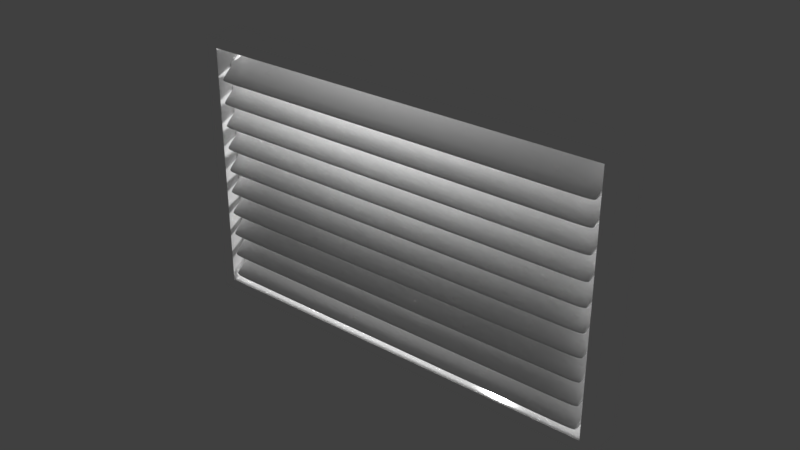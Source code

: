 # Source: Blinds.blend  (saved by Blender 2.79.0; exported with 4.5.12 LTS)
import bpy
from mathutils import Matrix  # noqa: F401  (used for matrix-valued properties, if any)

bpy.ops.wm.read_factory_settings(use_empty=True)
scene = bpy.context.scene
scene.name = 'Scene'

# ---- collections
col_collection_1 = bpy.data.collections.new('Collection 1'); scene.collection.children.link(col_collection_1)
col_collection_2 = bpy.data.collections.new('Collection 2'); scene.collection.children.link(col_collection_2)

# ---- materials (node trees are filled in below, after node groups)
mat_painted_metal = bpy.data.materials.new('Painted metal')
mat_painted_metal.alpha_threshold = 0.0
mat_painted_metal.roughness = 0.5

# ---- material node trees
mat_painted_metal.use_nodes = True; mat_painted_metal.node_tree.nodes.clear()
_N = mat_painted_metal.node_tree.nodes; _L = mat_painted_metal.node_tree.links
n0 = _N.new('ShaderNodeOutputMaterial'); n0.name = 'Material Output'; n0.location = (300, 300)
n1 = _N.new('ShaderNodeBsdfPrincipled'); n1.name = 'Principled BSDF'; n1.location = (83, 328)
n1.width = 150
n1.subsurface_method = 'BURLEY'
n1.inputs[0].default_value = (1.0, 1.0, 1.0, 1.0)
n1.inputs[2].default_value = 0.1333
n1.inputs[3].default_value = 1.45
n1.inputs[9].default_value = (1.0, 1.0, 1.0)
n1.inputs[13].default_value = 0.6833
_L.new(n1.outputs[0], n0.inputs[0])
n0.is_active_output = True

# ---- world
world_world = bpy.data.worlds.new('World'); scene.world = world_world
world_world.color = (0.05088, 0.05088, 0.05088)
world_world.use_sun_shadow = False
world_world.sun_shadow_jitter_overblur = 0.0
world_world.cycles.sampling_method = 'MANUAL'

# ---- lights
light_point = bpy.data.lights.new('Point', 'POINT')
light_point.transmission_factor = 0.0
light_point.energy = 500.0
light_point.shadow_buffer_clip_start = 0.5
light_point.shadow_soft_size = 0.1
light_point.shadow_maximum_resolution = 0.006
light_point.use_absolute_resolution = True

# ---- meshes
me_cube_001 = bpy.data.meshes.new('Cube.001')
me_cube_001.from_pydata([(1.0, -1.544, -1.0), (1.0, -1.544, 1.0), (1.0, 1.44, -1.0), (1.0, 1.44, 1.0), (0.945, 1.44, 0.9179), (0.945, -1.544, 0.9179), (0.945, 1.44, -0.9179), (0.945, -1.544, -0.9179), (0.0, -1.544, -1.0), (0.0, 1.44, -1.0), (0.0, 1.44, -0.9179), (0.0, -1.544, -0.9179), (0.0, -1.544, 1.0), (0.0, 1.44, 1.0), (0.0, 1.44, 0.9179), (0.0, -1.544, 0.9179)], [], [(2, 3, 1, 0), (6, 7, 5, 4), (2, 6, 4, 3), (7, 0, 1, 5), (0, 7, 11, 8), (6, 2, 9, 10), (7, 6, 10, 11), (2, 0, 8, 9), (4, 5, 15, 14), (1, 3, 13, 12), (3, 4, 14, 13), (5, 1, 12, 15)])
me_cube_001.materials.append(mat_painted_metal)
me_cube_001.use_remesh_preserve_volume = False
me_cube_001.use_remesh_preserve_attributes = False
me_cube_001.use_mirror_vertex_groups = False
me_cube_001.update()
me_cube = bpy.data.meshes.new('Cube')
me_cube.from_pydata([(1.0, -1.0, -1.0), (1.0, -1.0, 1.0), (1.0, 1.0, -1.0), (1.0, 1.0, 1.0), (0.0, -1.0, -1.0), (0.0, -1.0, 1.0), (0.0, 1.0, -1.0), (0.0, 1.0, 1.0), (0.9696, -1.0, -1.0), (0.9696, -1.0, 1.0), (0.9696, 1.0, -1.0), (0.9696, 1.0, 1.0), (1.0, -0.1278, -1.0), (1.0, -0.1278, 1.0), (1.0, 0.1278, 1.0), (1.0, 0.1278, -1.0), (1.039, -0.1278, -1.0), (1.039, -0.1278, 1.0), (1.039, 0.1278, 1.0), (1.039, 0.1278, -1.0)], [], [(2, 15, 14, 3), (9, 8, 4, 5), (8, 10, 6, 4), (11, 9, 5, 7), (10, 11, 7, 6), (2, 3, 11, 10), (3, 14, 13, 1, 9, 11), (0, 12, 15, 2, 10, 8), (1, 0, 8, 9), (12, 13, 17, 16), (13, 12, 0, 1), (16, 17, 18, 19), (14, 15, 19, 18), (13, 14, 18, 17), (15, 12, 16, 19)])
me_cube.polygons.foreach_set('use_smooth', [True] * 15)
me_cube.materials.append(mat_painted_metal)
me_cube.use_remesh_preserve_volume = False
me_cube.use_remesh_preserve_attributes = False
me_cube.use_mirror_vertex_groups = False
me_cube.update()

# ---- curves / text
cu_nurbspath = bpy.data.curves.new('NurbsPath', 'CURVE')
cu_nurbspath.dimensions = '3D'
_sp = cu_nurbspath.splines.new('NURBS'); _sp.points.add(1)
_sp.points.foreach_set('co', [0.1363, 0.01328, 2.854, 1.0, 0.1363, 0.01328, -0.005, 1.0])
_sp.order_u = 2
_sp.order_v = 0
_sp.use_endpoint_u = True
cu_nurbspath.use_path = True
cu_nurbspath.use_path_clamp = True
cu_nurbspath.bevel_resolution = 0
cu_nurbspath.fill_mode = 'HALF'

# ---- objects
ob_frame = bpy.data.objects.new('Frame', me_cube_001)
ob_point = bpy.data.objects.new('Point', light_point)
ob_nurbspath = bpy.data.objects.new('NurbsPath', cu_nurbspath)
ob_flaps = bpy.data.objects.new('Flaps', me_cube)

# ---- transforms, parenting, visibility, modifiers, constraints
ob_frame.location = (0.0, 0.0, 4.393)
ob_frame.scale = (2.98, 0.1748, 1.839)
ob_frame.lineart.crease_threshold = 0.0
_vg = ob_frame.vertex_groups.new(name='Width.Top')
_vg = ob_frame.vertex_groups.new(name='Width.Bottom')
_m = ob_frame.modifiers.new('Mirror', 'MIRROR')
ob_point.location = (-0.5306, 3.084, 5.417)
ob_point.lineart.crease_threshold = 0.0
ob_nurbspath.location = (0.005001, -0.01328, 2.963)
ob_nurbspath.lineart.crease_threshold = 0.0
ob_flaps.location = (0.005001, -0.01328, 2.963)
ob_flaps.rotation_euler = (0.5236, -0.0, 0.0)
ob_flaps.scale = (2.769, 0.3287, 0.04036)
ob_flaps.lineart.crease_threshold = 0.0
_m = ob_flaps.modifiers.new('Mirror', 'MIRROR')
_m = ob_flaps.modifiers.new('Subsurf', 'SUBSURF')
_m.uv_smooth = 'PRESERVE_CORNERS'
_m.levels = 2
_m.render_levels = 3
_m.show_only_control_edges = False
_m = ob_flaps.modifiers.new('Array', 'ARRAY')
_m.count = 10
_m.use_constant_offset = True
_m.constant_offset_displace = (0.0, 0.48, 6.8)
_m.use_relative_offset = False
_m.relative_offset_displace = (0.0, 0.5, 0.86)

# ---- collection membership
col_collection_1.objects.link(ob_frame)
col_collection_2.objects.link(ob_point)
col_collection_2.objects.link(ob_nurbspath)
col_collection_2.objects.link(ob_flaps)

# ---- scene / render settings (as saved in the file)
scene.frame_start = 1; scene.frame_end = 250; scene.frame_set(1)
scene.render.engine = 'CYCLES'
scene.render.resolution_percentage = 50
scene.render.dither_intensity = 0.0
scene.cycles.use_denoising = False
scene.cycles.samples = 128
scene.cycles.sampling_pattern = 'TABULATED_SOBOL'
scene.cycles.use_adaptive_sampling = False
scene.cycles.use_light_tree = False
scene.cycles.blur_glossy = 0.0
scene.cycles.sample_clamp_indirect = 0.0
scene.view_settings.view_transform = 'Standard'
bpy.context.view_layer.update()

# ---- added for rendering (the .blend has no active camera): camera
cam_auto = bpy.data.cameras.new('AutoCamera')
cam_auto.lens = 50.0
cam_auto.sensor_width = 36.0
cam_auto.clip_end = 1000.0
ob_auto_camera = bpy.data.objects.new('AutoCamera', cam_auto)
scene.collection.objects.link(ob_auto_camera)
ob_auto_camera.location = (7.64481, -9.1897, 10.5035)
ob_auto_camera.rotation_euler = (1.09748, -7.21219e-08, 0.694738)
scene.camera = ob_auto_camera
bpy.context.view_layer.update()
